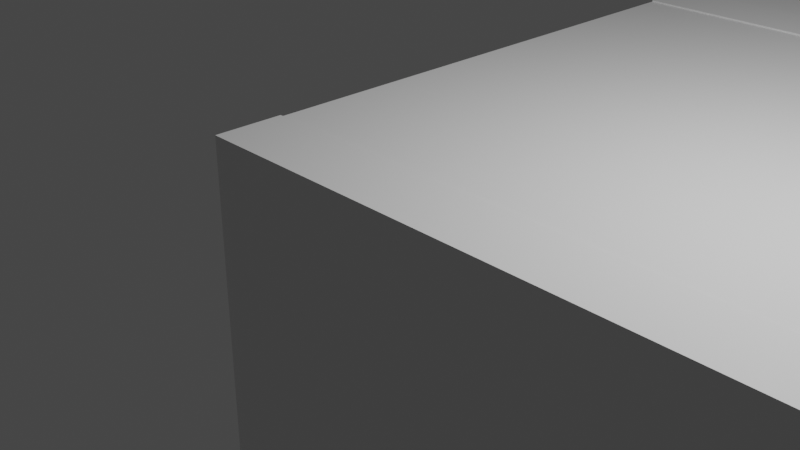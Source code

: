# Source: Nacht.blend  (saved by Blender 3.3.6; exported with 4.5.12 LTS)
import bpy
from mathutils import Matrix  # noqa: F401  (used for matrix-valued properties, if any)

bpy.ops.wm.read_factory_settings(use_empty=True)
scene = bpy.context.scene
scene.name = 'Scene'

# ---- collections
col_collection = bpy.data.collections.new('Collection'); scene.collection.children.link(col_collection)

# ---- materials (node trees are filled in below, after node groups)
mat_material = bpy.data.materials.new('Material')
mat_material.alpha_threshold = 0.0
mat_material.use_transparent_shadow = False
mat_material.roughness = 0.5
mat_material.line_color = (0.0, 0.0, 0.0, 1.0)
mat_material_001 = bpy.data.materials.new('Material.001')
mat_material_001.alpha_threshold = 0.0
mat_material_001.use_transparent_shadow = False
mat_material_001.roughness = 0.5
mat_material_001.line_color = (0.0, 0.0, 0.0, 1.0)
mat_material_002 = bpy.data.materials.new('Material.002')
mat_material_002.alpha_threshold = 0.0
mat_material_002.use_transparent_shadow = False
mat_material_002.roughness = 0.5
mat_material_002.line_color = (0.0, 0.0, 0.0, 1.0)
mat_material_003 = bpy.data.materials.new('Material.003')
mat_material_003.alpha_threshold = 0.0
mat_material_003.use_transparent_shadow = False
mat_material_003.roughness = 0.5
mat_material_003.line_color = (0.0, 0.0, 0.0, 1.0)
mat_material_004 = bpy.data.materials.new('Material.004')
mat_material_004.alpha_threshold = 0.0
mat_material_004.use_transparent_shadow = False
mat_material_004.roughness = 0.5
mat_material_004.line_color = (0.0, 0.0, 0.0, 1.0)

# ---- material node trees
mat_material.use_nodes = True; mat_material.node_tree.nodes.clear()
_N = mat_material.node_tree.nodes; _L = mat_material.node_tree.links
n0 = _N.new('ShaderNodeOutputMaterial'); n0.name = 'Material Output'; n0.location = (300, 300)
n1 = _N.new('ShaderNodeBsdfPrincipled'); n1.name = 'Principled BSDF'; n1.location = (10, 300)
n1.distribution = 'GGX'
n1.subsurface_method = 'RANDOM_WALK_SKIN'
n1.inputs[3].default_value = 1.45
n1.inputs[27].default_value = (0.0, 0.0, 0.0, 1.0)
n1.inputs[28].default_value = 1.0
_L.new(n1.outputs[0], n0.inputs[0])
n0.is_active_output = True
mat_material_001.use_nodes = True; mat_material_001.node_tree.nodes.clear()
_N = mat_material_001.node_tree.nodes; _L = mat_material_001.node_tree.links
n0 = _N.new('ShaderNodeOutputMaterial'); n0.name = 'Material Output'; n0.location = (300, 300)
n1 = _N.new('ShaderNodeBsdfPrincipled'); n1.name = 'Principled BSDF'; n1.location = (10, 300)
n1.distribution = 'GGX'
n1.subsurface_method = 'RANDOM_WALK_SKIN'
n1.inputs[3].default_value = 1.45
n1.inputs[27].default_value = (0.0, 0.0, 0.0, 1.0)
n1.inputs[28].default_value = 1.0
_L.new(n1.outputs[0], n0.inputs[0])
n0.is_active_output = True
mat_material_002.use_nodes = True; mat_material_002.node_tree.nodes.clear()
_N = mat_material_002.node_tree.nodes; _L = mat_material_002.node_tree.links
n0 = _N.new('ShaderNodeOutputMaterial'); n0.name = 'Material Output'; n0.location = (300, 300)
n1 = _N.new('ShaderNodeBsdfPrincipled'); n1.name = 'Principled BSDF'; n1.location = (10, 300)
n1.distribution = 'GGX'
n1.subsurface_method = 'RANDOM_WALK_SKIN'
n1.inputs[3].default_value = 1.45
n1.inputs[27].default_value = (0.0, 0.0, 0.0, 1.0)
n1.inputs[28].default_value = 1.0
_L.new(n1.outputs[0], n0.inputs[0])
n0.is_active_output = True
mat_material_003.use_nodes = True; mat_material_003.node_tree.nodes.clear()
_N = mat_material_003.node_tree.nodes; _L = mat_material_003.node_tree.links
n0 = _N.new('ShaderNodeOutputMaterial'); n0.name = 'Material Output'; n0.location = (300, 300)
n1 = _N.new('ShaderNodeBsdfPrincipled'); n1.name = 'Principled BSDF'; n1.location = (10, 300)
n1.distribution = 'GGX'
n1.subsurface_method = 'RANDOM_WALK_SKIN'
n1.inputs[3].default_value = 1.45
n1.inputs[27].default_value = (0.0, 0.0, 0.0, 1.0)
n1.inputs[28].default_value = 1.0
_L.new(n1.outputs[0], n0.inputs[0])
n0.is_active_output = True
mat_material_004.use_nodes = True; mat_material_004.node_tree.nodes.clear()
_N = mat_material_004.node_tree.nodes; _L = mat_material_004.node_tree.links
n0 = _N.new('ShaderNodeOutputMaterial'); n0.name = 'Material Output'; n0.location = (300, 300)
n1 = _N.new('ShaderNodeBsdfPrincipled'); n1.name = 'Principled BSDF'; n1.location = (10, 300)
n1.distribution = 'GGX'
n1.subsurface_method = 'RANDOM_WALK_SKIN'
n1.inputs[3].default_value = 1.45
n1.inputs[27].default_value = (0.0, 0.0, 0.0, 1.0)
n1.inputs[28].default_value = 1.0
_L.new(n1.outputs[0], n0.inputs[0])
n0.is_active_output = True

# ---- world
world_world = bpy.data.worlds.new('World'); scene.world = world_world
world_world.use_nodes = True; world_world.node_tree.nodes.clear()
_N = world_world.node_tree.nodes; _L = world_world.node_tree.links
n0 = _N.new('ShaderNodeOutputWorld'); n0.name = 'World Output'; n0.location = (300, 300)
n1 = _N.new('ShaderNodeBackground'); n1.name = 'Background'; n1.location = (10, 300)
n1.inputs[0].default_value = (0.05088, 0.05088, 0.05088, 1.0)
_L.new(n1.outputs[0], n0.inputs[0])
n0.is_active_output = True
world_world.color = (0.05088, 0.05088, 0.05088)
world_world.use_sun_shadow = False
world_world.sun_shadow_jitter_overblur = 0.0

# ---- cameras
cam_camera = bpy.data.cameras.new('Camera')
cam_camera.clip_end = 100.0
cam_camera.ortho_scale = 7.314

# ---- lights
light_light = bpy.data.lights.new('Light', 'POINT')
light_light.transmission_factor = 0.0
light_light.energy = 1000.0
light_light.shadow_soft_size = 0.1
light_light.shadow_maximum_resolution = 0.006
light_light.use_absolute_resolution = True

# ---- meshes
me_cube = bpy.data.meshes.new('Cube')
me_cube.from_pydata([(5.995, 20.0, -4.98), (5.995, 20.0, -5.763), (5.995, -1.0, -4.98), (5.995, -1.0, -5.763), (-1.0, 20.0, -4.98), (-1.0, 20.0, -5.763), (-1.0, -1.0, -4.98), (-1.0, -1.0, -5.763), (-1.0, 5.956, -5.763), (5.995, 5.956, -4.98), (-1.0, 5.956, -4.98), (5.995, 5.956, -5.763), (17.95, -1.0, -4.98), (17.95, -1.0, -5.763), (17.95, 5.956, -4.98), (17.95, 5.956, -5.763)], [], [(9, 10, 6, 2), (3, 2, 6, 7), (8, 10, 4, 5), (8, 11, 3, 7), (9, 2, 12, 14), (5, 4, 0, 1), (1, 0, 9, 11), (5, 1, 11, 8), (7, 6, 10, 8), (0, 4, 10, 9), (15, 14, 12, 13), (11, 9, 14, 15), (2, 3, 13, 12), (3, 11, 15, 13)])
_uv = me_cube.uv_layers.new(name='UVMap')
_uv.uv.foreach_set('vector', [0.625, 0.6656, 0.875, 0.6656, 0.875, 0.75, 0.625, 0.75, 0.375, 0.75, 0.625, 0.75, 0.625, 1.0, 0.375, 1.0, 0.375, 0.08441, 0.625, 0.08441, 0.625, 0.25, 0.375, 0.25, 0.125, 0.6656, 0.375, 0.6656, 0.375, 0.75, 0.125, 0.75, 0.625, 0.6656, 0.625, 0.75, 0.625, 0.75, 0.625, 0.6656, 0.375, 0.25, 0.625, 0.25, 0.625, 0.5, 0.375, 0.5, 0.375, 0.5, 0.625, 0.5, 0.625, 0.6656, 0.375, 0.6656, 0.125, 0.5, 0.375, 0.5, 0.375, 0.6656, 0.125, 0.6656, 0.375, 0.0, 0.625, 0.0, 0.625, 0.08441, 0.375, 0.08441, 0.625, 0.5, 0.875, 0.5, 0.875, 0.6656, 0.625, 0.6656, 0.375, 0.6656, 0.625, 0.6656, 0.625, 0.75, 0.375, 0.75, 0.375, 0.6656, 0.625, 0.6656, 0.625, 0.6656, 0.375, 0.6656, 0.625, 0.75, 0.375, 0.75, 0.375, 0.75, 0.625, 0.75, 0.375, 0.75, 0.375, 0.6656, 0.375, 0.6656, 0.375, 0.75])
me_cube.materials.append(mat_material)
me_cube.use_mirror_vertex_groups = False
me_cube.update()
me_cube_001 = bpy.data.meshes.new('Cube.001')
me_cube_001.from_pydata([(5.995, 20.0, 1.0), (5.995, 20.0, 0.2169), (5.995, -1.0, 1.0), (5.995, -1.0, 0.2169), (-1.0, 20.0, 1.0), (-1.0, 20.0, 0.2169), (-1.0, -1.0, 1.0), (-1.0, -1.0, 0.2169), (-1.0, 5.956, 0.2169), (5.995, 5.956, 1.0), (-1.0, 5.956, 1.0), (5.995, 5.956, 0.2169), (17.95, -1.0, 1.0), (17.95, -1.0, 0.2169), (17.95, 5.956, 1.0), (17.95, 5.956, 0.2169)], [], [(9, 10, 6, 2), (3, 2, 6, 7), (8, 10, 4, 5), (8, 11, 3, 7), (9, 2, 12, 14), (5, 4, 0, 1), (1, 0, 9, 11), (5, 1, 11, 8), (7, 6, 10, 8), (0, 4, 10, 9), (15, 14, 12, 13), (11, 9, 14, 15), (2, 3, 13, 12), (3, 11, 15, 13)])
_uv = me_cube_001.uv_layers.new(name='UVMap')
_uv.uv.foreach_set('vector', [0.625, 0.6656, 0.875, 0.6656, 0.875, 0.75, 0.625, 0.75, 0.375, 0.75, 0.625, 0.75, 0.625, 1.0, 0.375, 1.0, 0.375, 0.08441, 0.625, 0.08441, 0.625, 0.25, 0.375, 0.25, 0.125, 0.6656, 0.375, 0.6656, 0.375, 0.75, 0.125, 0.75, 0.625, 0.6656, 0.625, 0.75, 0.625, 0.75, 0.625, 0.6656, 0.375, 0.25, 0.625, 0.25, 0.625, 0.5, 0.375, 0.5, 0.375, 0.5, 0.625, 0.5, 0.625, 0.6656, 0.375, 0.6656, 0.125, 0.5, 0.375, 0.5, 0.375, 0.6656, 0.125, 0.6656, 0.375, 0.0, 0.625, 0.0, 0.625, 0.08441, 0.375, 0.08441, 0.625, 0.5, 0.875, 0.5, 0.875, 0.6656, 0.625, 0.6656, 0.375, 0.6656, 0.625, 0.6656, 0.625, 0.75, 0.375, 0.75, 0.375, 0.6656, 0.625, 0.6656, 0.625, 0.6656, 0.375, 0.6656, 0.625, 0.75, 0.375, 0.75, 0.375, 0.75, 0.625, 0.75, 0.375, 0.75, 0.375, 0.6656, 0.375, 0.6656, 0.375, 0.75])
me_cube_001.materials.append(mat_material_001)
me_cube_001.use_mirror_vertex_groups = False
me_cube_001.update()
me_cube_002 = bpy.data.meshes.new('Cube.002')
me_cube_002.from_pydata([(5.995, 20.0, 1.0), (5.995, 20.0, 0.2169), (5.995, -1.0, 1.0), (5.995, -1.0, 0.2169), (-1.0, 20.0, 1.0), (-1.0, 20.0, 0.2169), (-1.0, -1.0, 1.0), (-1.0, -1.0, 0.2169), (-1.0, 5.956, 0.2169), (5.995, 5.956, 1.0), (-1.0, 5.956, 1.0), (5.995, 5.956, 0.2169), (17.95, -1.0, 1.0), (17.95, -1.0, 0.2169), (17.95, 5.956, 1.0), (17.95, 5.956, 0.2169)], [], [(9, 10, 6, 2), (3, 2, 6, 7), (8, 10, 4, 5), (8, 11, 3, 7), (9, 2, 12, 14), (5, 4, 0, 1), (1, 0, 9, 11), (5, 1, 11, 8), (7, 6, 10, 8), (0, 4, 10, 9), (15, 14, 12, 13), (11, 9, 14, 15), (2, 3, 13, 12), (3, 11, 15, 13)])
_uv = me_cube_002.uv_layers.new(name='UVMap')
_uv.uv.foreach_set('vector', [0.625, 0.6656, 0.875, 0.6656, 0.875, 0.75, 0.625, 0.75, 0.375, 0.75, 0.625, 0.75, 0.625, 1.0, 0.375, 1.0, 0.375, 0.08441, 0.625, 0.08441, 0.625, 0.25, 0.375, 0.25, 0.125, 0.6656, 0.375, 0.6656, 0.375, 0.75, 0.125, 0.75, 0.625, 0.6656, 0.625, 0.75, 0.625, 0.75, 0.625, 0.6656, 0.375, 0.25, 0.625, 0.25, 0.625, 0.5, 0.375, 0.5, 0.375, 0.5, 0.625, 0.5, 0.625, 0.6656, 0.375, 0.6656, 0.125, 0.5, 0.375, 0.5, 0.375, 0.6656, 0.125, 0.6656, 0.375, 0.0, 0.625, 0.0, 0.625, 0.08441, 0.375, 0.08441, 0.625, 0.5, 0.875, 0.5, 0.875, 0.6656, 0.625, 0.6656, 0.375, 0.6656, 0.625, 0.6656, 0.625, 0.75, 0.375, 0.75, 0.375, 0.6656, 0.625, 0.6656, 0.625, 0.6656, 0.375, 0.6656, 0.625, 0.75, 0.375, 0.75, 0.375, 0.75, 0.625, 0.75, 0.375, 0.75, 0.375, 0.6656, 0.375, 0.6656, 0.375, 0.75])
me_cube_002.materials.append(mat_material_002)
me_cube_002.use_mirror_vertex_groups = False
me_cube_002.update()
me_cube_003 = bpy.data.meshes.new('Cube.003')
me_cube_003.from_pydata([(5.995, -2.649, 1.0), (5.995, -2.649, 0.2169), (-1.0, -2.649, 1.0), (-1.0, -2.649, 0.2169), (-1.0, 5.956, 0.2169), (5.995, 5.956, 1.0), (-1.0, 5.956, 1.0), (5.995, 5.956, 0.2169), (17.95, -2.649, 1.0), (17.95, -2.649, 0.2169), (17.95, 5.956, 1.0), (17.95, 5.956, 0.2169)], [], [(5, 6, 2, 0), (1, 0, 2, 3), (4, 7, 1, 3), (5, 0, 8, 10), (5, 7, 4, 6), (3, 2, 6, 4), (11, 10, 8, 9), (7, 5, 10, 11), (0, 1, 9, 8), (1, 7, 11, 9)])
_uv = me_cube_003.uv_layers.new(name='UVMap')
_uv.uv.foreach_set('vector', [0.625, 0.6656, 0.875, 0.6656, 0.875, 0.75, 0.625, 0.75, 0.375, 0.75, 0.625, 0.75, 0.625, 1.0, 0.375, 1.0, 0.125, 0.6656, 0.375, 0.6656, 0.375, 0.75, 0.125, 0.75, 0.625, 0.6656, 0.625, 0.75, 0.625, 0.75, 0.625, 0.6656, 0.625, 0.6656, 0.375, 0.6656, 0.375, 0.08441, 0.875, 0.6656, 0.375, 0.0, 0.625, 0.0, 0.625, 0.08441, 0.375, 0.08441, 0.375, 0.6656, 0.625, 0.6656, 0.625, 0.75, 0.375, 0.75, 0.375, 0.6656, 0.625, 0.6656, 0.625, 0.6656, 0.375, 0.6656, 0.625, 0.75, 0.375, 0.75, 0.375, 0.75, 0.625, 0.75, 0.375, 0.75, 0.375, 0.6656, 0.375, 0.6656, 0.375, 0.75])
me_cube_003.materials.append(mat_material_003)
me_cube_003.use_mirror_vertex_groups = False
me_cube_003.update()
me_cube_004 = bpy.data.meshes.new('Cube.004')
me_cube_004.from_pydata([(5.995, -2.649, 1.0), (5.995, -2.649, 0.2169), (-1.0, -2.649, 1.0), (-1.0, -2.649, 0.2169), (-1.0, 5.956, 0.2169), (4.689, 5.254, 1.0), (-1.0, 5.956, 1.0), (4.689, 5.254, 0.2169), (17.95, -2.649, 1.0), (17.95, -2.649, 0.2169), (17.95, 5.956, 1.0), (17.95, 5.956, 0.2169), (2.498, -2.649, 1.0), (2.498, -2.649, 0.2169), (3.037, 5.254, 0.2169), (3.037, 5.254, 1.0), (-1.0, 1.652, 0.2169), (4.689, 2.63, 1.0), (-1.0, 1.652, 1.0), (4.689, 2.63, 0.2169), (17.95, 1.652, 1.0), (17.95, 1.652, 0.2169), (3.037, 2.63, 0.2169), (3.037, 2.63, 1.0), (5.995, 1.652, 0.2169), (5.995, 5.956, 0.2169), (2.498, 5.956, 1.0), (5.995, 5.956, 1.0), (2.498, 5.956, 0.2169), (5.995, 1.652, 1.0), (2.498, 1.652, 0.2169), (2.498, 1.652, 1.0)], [], [(31, 18, 2, 12), (13, 12, 2, 3), (30, 24, 1, 13), (29, 0, 8, 20), (26, 28, 4, 6), (16, 18, 6, 4), (21, 20, 8, 9), (25, 27, 10, 11), (0, 1, 9, 8), (24, 25, 11, 21), (27, 25, 28, 26), (16, 30, 13, 3), (1, 0, 12, 13), (29, 31, 12, 0), (22, 14, 15, 23), (4, 28, 30, 16), (1, 24, 21, 9), (11, 10, 20, 21), (3, 2, 18, 16), (27, 29, 20, 10), (19, 22, 23, 17), (26, 6, 18, 31), (19, 7, 25, 24), (15, 5, 27, 26), (7, 14, 28, 25), (5, 17, 29, 27), (14, 22, 30, 28), (23, 15, 26, 31), (17, 23, 31, 29), (22, 19, 24, 30), (14, 7, 5, 15), (7, 19, 17, 5)])
_uv = me_cube_004.uv_layers.new(name='UVMap')
_uv.uv.foreach_set('vector', [0.75, 0.7078, 0.875, 0.7078, 0.875, 0.75, 0.75, 0.75, 0.375, 0.875, 0.625, 0.875, 0.625, 1.0, 0.375, 1.0, 0.25, 0.7078, 0.375, 0.7078, 0.375, 0.75, 0.25, 0.75, 0.625, 0.7078, 0.625, 0.75, 0.625, 0.75, 0.625, 0.7078, 0.75, 0.6656, 0.375, 0.375, 0.375, 0.08441, 0.875, 0.6656, 0.375, 0.04219, 0.625, 0.04219, 0.625, 0.08441, 0.375, 0.08441, 0.375, 0.7078, 0.625, 0.7078, 0.625, 0.75, 0.375, 0.75, 0.375, 0.6656, 0.625, 0.6656, 0.625, 0.6656, 0.375, 0.6656, 0.625, 0.75, 0.375, 0.75, 0.375, 0.75, 0.625, 0.75, 0.375, 0.7078, 0.375, 0.6656, 0.375, 0.6656, 0.375, 0.7078, 0.625, 0.6656, 0.375, 0.6656, 0.375, 0.375, 0.75, 0.6656, 0.125, 0.7078, 0.25, 0.7078, 0.25, 0.75, 0.125, 0.75, 0.375, 0.75, 0.625, 0.75, 0.625, 0.875, 0.375, 0.875, 0.625, 0.7078, 0.75, 0.7078, 0.75, 0.75, 0.625, 0.75, 0.0, 0.0, 0.0, 0.0, 0.0, 0.0, 0.0, 0.0, 0.125, 0.6656, 0.25, 0.6656, 0.25, 0.7078, 0.125, 0.7078, 0.375, 0.75, 0.375, 0.7078, 0.375, 0.7078, 0.375, 0.75, 0.375, 0.6656, 0.625, 0.6656, 0.625, 0.7078, 0.375, 0.7078, 0.375, 0.0, 0.625, 0.0, 0.625, 0.04219, 0.375, 0.04219, 0.625, 0.6656, 0.625, 0.7078, 0.625, 0.7078, 0.625, 0.6656, 0.0, 0.0, 0.0, 0.0, 0.0, 0.0, 0.0, 0.0, 0.75, 0.6656, 0.875, 0.6656, 0.875, 0.7078, 0.75, 0.7078, 0.3595, 0.7036, 0.3595, 0.6699, 0.375, 0.6656, 0.375, 0.7078, 0.7345, 0.6699, 0.6405, 0.6699, 0.625, 0.6656, 0.75, 0.6656, 0.3595, 0.6699, 0.2655, 0.6699, 0.25, 0.6656, 0.375, 0.6656, 0.6405, 0.6699, 0.6405, 0.7036, 0.625, 0.7078, 0.625, 0.6656, 0.2655, 0.6699, 0.2655, 0.7036, 0.25, 0.7078, 0.25, 0.6656, 0.7345, 0.7036, 0.7345, 0.6699, 0.75, 0.6656, 0.75, 0.7078, 0.6405, 0.7036, 0.7345, 0.7036, 0.75, 0.7078, 0.625, 0.7078, 0.2655, 0.7036, 0.3595, 0.7036, 0.375, 0.7078, 0.25, 0.7078, 0.0, 0.0, 0.0, 0.0, 0.0, 0.0, 0.0, 0.0, 0.0, 0.0, 0.0, 0.0, 0.0, 0.0, 0.0, 0.0])
me_cube_004.materials.append(mat_material_004)
me_cube_004.use_mirror_vertex_groups = False
me_cube_004.update()

# ---- objects
ob_cube = bpy.data.objects.new('Cube', me_cube)
ob_light = bpy.data.objects.new('Light', light_light)
ob_camera = bpy.data.objects.new('Camera', cam_camera)
ob_cube_001 = bpy.data.objects.new('Cube.001', me_cube_001)
ob_cube_002 = bpy.data.objects.new('Cube.002', me_cube_002)
ob_cube_003 = bpy.data.objects.new('Cube.003', me_cube_003)
ob_cube_004 = bpy.data.objects.new('Cube.004', me_cube_004)

# ---- transforms, parenting, visibility, modifiers, constraints
ob_cube.location = (0.0, 0.0, 2.206)
ob_cube.lock_rotations_4d = False
ob_cube.empty_display_type = 'ARROWS'
ob_cube.lineart.crease_threshold = 0.0
ob_light.location = (4.076, 1.005, 5.904)
ob_light.rotation_euler = (0.6503, 0.05522, 1.866)
ob_light.lock_rotations_4d = False
ob_light.empty_display_type = 'ARROWS'
ob_light.color = (0.0, 0.0, 0.0, 0.0)
ob_light.lineart.crease_threshold = 0.0
ob_camera.location = (7.359, -6.926, 4.958)
ob_camera.rotation_euler = (1.109, 0.0, 0.8149)
ob_camera.lock_rotations_4d = False
ob_camera.empty_display_type = 'ARROWS'
ob_camera.color = (0.0, 0.0, 0.0, 0.0)
ob_camera.display_type = 'WIRE'
ob_camera.lineart.crease_threshold = 0.0
ob_cube_001.location = (0.0, 0.0, 0.0)
ob_cube_001.lock_rotations_4d = False
ob_cube_001.empty_display_type = 'ARROWS'
ob_cube_001.lineart.crease_threshold = 0.0
ob_cube_002.location = (0.0, 0.0, -7.841)
ob_cube_002.lock_rotations_4d = False
ob_cube_002.empty_display_type = 'ARROWS'
ob_cube_002.lineart.crease_threshold = 0.0
ob_cube_003.location = (0.0, -0.458, -4.938)
ob_cube_003.rotation_euler = (1.571, 0.0, 0.0)
ob_cube_003.lock_rotations_4d = False
ob_cube_003.empty_display_type = 'ARROWS'
ob_cube_003.lineart.crease_threshold = 0.0
ob_cube_004.location = (0.0, 6.607, -4.938)
ob_cube_004.rotation_euler = (1.571, 0.0, 0.0)
ob_cube_004.lock_rotations_4d = False
ob_cube_004.empty_display_type = 'ARROWS'
ob_cube_004.lineart.crease_threshold = 0.0

# ---- collection membership
col_collection.objects.link(ob_cube)
col_collection.objects.link(ob_light)
col_collection.objects.link(ob_camera)
col_collection.objects.link(ob_cube_001)
col_collection.objects.link(ob_cube_002)
col_collection.objects.link(ob_cube_003)
col_collection.objects.link(ob_cube_004)

# ---- scene / render settings (as saved in the file)
scene.camera = ob_camera
scene.frame_start = 1; scene.frame_end = 250; scene.frame_set(1)
scene.render.engine = 'BLENDER_EEVEE_NEXT'
scene.cycles.sampling_pattern = 'TABULATED_SOBOL'
scene.cycles.use_light_tree = False
scene.view_settings.view_transform = 'Filmic'
bpy.context.view_layer.update()
